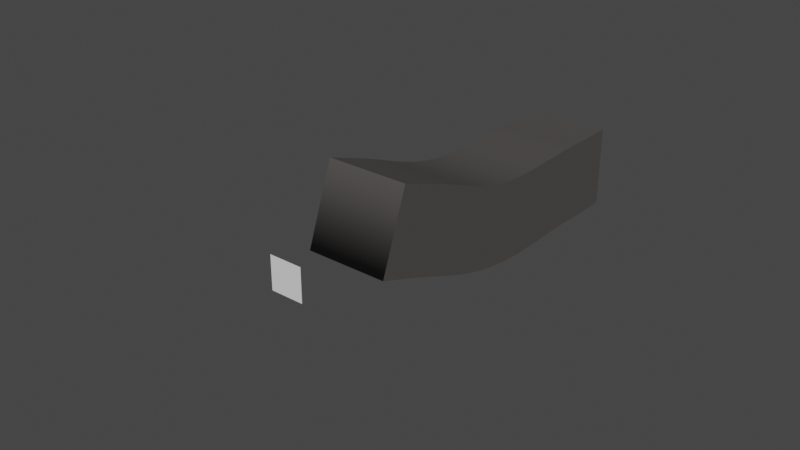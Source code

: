 # Source: jump.blend  (saved by Blender 2.90.8; exported with 4.5.12 LTS)
import bpy
from mathutils import Matrix  # noqa: F401  (used for matrix-valued properties, if any)

bpy.ops.wm.read_factory_settings(use_empty=True)
scene = bpy.context.scene
scene.name = 'Scene'

# ---- collections
col_archive = bpy.data.collections.new('archive'); scene.collection.children.link(col_archive)
col_start_and_end = bpy.data.collections.new('start and end'); scene.collection.children.link(col_start_and_end)

# ---- materials (node trees are filled in below, after node groups)
mat_yellow_paint = bpy.data.materials.new('yellow paint')
mat_yellow_paint.use_transparent_shadow = False
mat_road = bpy.data.materials.new('road')
mat_road.use_transparent_shadow = False

# ---- node groups
ng_auto_smooth = bpy.data.node_groups.new('Auto Smooth', 'GeometryNodeTree')
_s = ng_auto_smooth.interface.new_socket(name='Geometry', in_out='OUTPUT', socket_type='NodeSocketGeometry')
_s = ng_auto_smooth.interface.new_socket(name='Geometry', in_out='INPUT', socket_type='NodeSocketGeometry')
_s = ng_auto_smooth.interface.new_socket(name='Angle', in_out='INPUT', socket_type='NodeSocketFloat')
_s.subtype = 'ANGLE'
_s.min_value = 0.0
_s.max_value = 3.142
ng_auto_smooth.is_modifier = True
_N = ng_auto_smooth.nodes; _L = ng_auto_smooth.links
n0 = _N.new('NodeGroupOutput'); n0.name = 'Group Output'; n0.location = (480, -100)
n1 = _N.new('NodeGroupInput'); n1.name = 'Group Input'; n1.location = (-420, -300)
n2 = _N.new('NodeGroupInput'); n2.name = 'Group Input.001'; n2.location = (-60, -100)
n3 = _N.new('GeometryNodeSetShadeSmooth'); n3.name = 'Set Shade Smooth'; n3.location = (120, -100)
n3.domain = 'EDGE'
n4 = _N.new('GeometryNodeSetShadeSmooth'); n4.name = 'Set Shade Smooth.001'; n4.location = (300, -100)
n5 = _N.new('GeometryNodeInputMeshEdgeAngle'); n5.name = 'Edge Angle'; n5.location = (-420, -220)
n6 = _N.new('GeometryNodeInputEdgeSmooth'); n6.name = 'Is Edge Smooth'; n6.location = (-60, -160)
n7 = _N.new('GeometryNodeInputShadeSmooth'); n7.name = 'Is Face Smooth'; n7.location = (-240, -340)
n8 = _N.new('FunctionNodeBooleanMath'); n8.name = 'Boolean Math'; n8.location = (-60, -220)
n9 = _N.new('FunctionNodeCompare'); n9.name = 'Compare'; n9.location = (-240, -180)
n9.operation = 'LESS_EQUAL'
_L.new(n5.outputs[0], n9.inputs[0])
_L.new(n4.outputs[0], n0.inputs[0])
_L.new(n1.outputs[1], n9.inputs[1])
_L.new(n9.outputs[0], n8.inputs[0])
_L.new(n7.outputs[0], n8.inputs[1])
_L.new(n2.outputs[0], n3.inputs[0])
_L.new(n6.outputs[0], n3.inputs[1])
_L.new(n3.outputs[0], n4.inputs[0])
_L.new(n8.outputs[0], n3.inputs[2])
n0.is_active_output = True

# ---- material node trees
mat_yellow_paint.use_nodes = True; mat_yellow_paint.node_tree.nodes.clear()
_N = mat_yellow_paint.node_tree.nodes; _L = mat_yellow_paint.node_tree.links
n0 = _N.new('ShaderNodeBsdfPrincipled'); n0.name = 'Principled BSDF'; n0.location = (10, 300)
n0.distribution = 'GGX'
n0.subsurface_method = 'BURLEY'
n0.inputs[0].default_value = (0.8, 0.6576, 0.0, 1.0)
n0.inputs[3].default_value = 1.45
n0.inputs[27].default_value = (0.0, 0.0, 0.0, 1.0)
n0.inputs[28].default_value = 1.0
n1 = _N.new('ShaderNodeOutputMaterial'); n1.name = 'Material Output'; n1.location = (300, 300)
_L.new(n0.outputs[0], n1.inputs[0])
n1.is_active_output = True
mat_road.use_nodes = True; mat_road.node_tree.nodes.clear()
_N = mat_road.node_tree.nodes; _L = mat_road.node_tree.links
n0 = _N.new('ShaderNodeBsdfPrincipled'); n0.name = 'Principled BSDF'; n0.location = (10, 300)
n0.distribution = 'GGX'
n0.subsurface_method = 'BURLEY'
n0.inputs[0].default_value = (0.08001, 0.07511, 0.07156, 1.0)
n0.inputs[3].default_value = 1.45
n0.inputs[27].default_value = (0.0, 0.0, 0.0, 1.0)
n0.inputs[28].default_value = 1.0
n1 = _N.new('ShaderNodeOutputMaterial'); n1.name = 'Material Output'; n1.location = (300, 300)
_L.new(n0.outputs[0], n1.inputs[0])
n1.is_active_output = True

# ---- world
world_world = bpy.data.worlds.new('World'); scene.world = world_world
world_world.use_nodes = True; world_world.node_tree.nodes.clear()
_N = world_world.node_tree.nodes; _L = world_world.node_tree.links
n0 = _N.new('ShaderNodeOutputWorld'); n0.name = 'World Output'; n0.location = (300, 300)
n1 = _N.new('ShaderNodeBackground'); n1.name = 'Background'; n1.location = (10, 300)
n1.inputs[0].default_value = (0.05088, 0.05088, 0.05088, 1.0)
_L.new(n1.outputs[0], n0.inputs[0])
n0.is_active_output = True
world_world.color = (0.05088, 0.05088, 0.05088)
world_world.use_sun_shadow = False
world_world.sun_shadow_jitter_overblur = 0.0

# ---- meshes
me_plane_002 = bpy.data.meshes.new('Plane.002')
me_plane_002.from_pydata([(-1.0, -1.0, 0.0), (1.0, -1.0, 0.0), (-1.0, 1.0, 0.0), (1.0, 1.0, 0.0)], [], [(0, 1, 3, 2)])
_uv = me_plane_002.uv_layers.new(name='UVMap')
_uv.uv.foreach_set('vector', [0.0, 0.0, 1.0, 0.0, 1.0, 1.0, 0.0, 1.0])
me_plane_002.materials.append(mat_yellow_paint)
me_plane_002.use_remesh_fix_poles = True
me_plane_002.use_remesh_preserve_attributes = False
me_plane_002.use_mirror_vertex_groups = False
me_plane_002.update()
me_plane = bpy.data.meshes.new('Plane')
me_plane.from_pydata([(-1.0, -1.0, 0.0), (1.0, -1.0, 0.0), (-1.0, 1.0, 0.0), (1.0, 1.0, 0.0)], [], [(0, 1, 3, 2)])
_uv = me_plane.uv_layers.new(name='UVMap')
_uv.uv.foreach_set('vector', [0.0, 0.0, 1.0, 0.0, 1.0, 1.0, 0.0, 1.0])
me_plane.use_remesh_fix_poles = True
me_plane.use_remesh_preserve_attributes = False
me_plane.use_mirror_vertex_groups = False
me_plane.update()
me_cube_001 = bpy.data.meshes.new('Cube.001')
me_cube_001.from_pydata([(-1.056, -0.6173, 0.378), (-1.056, -0.5196, 2.257), (-1.056, 0.5714, -1.0), (-1.056, 0.5714, 1.0), (1.056, -0.6173, 0.378), (1.056, -0.5196, 2.257), (1.056, 0.5714, -1.0), (1.056, 0.5714, 1.0), (-1.056, 0.5368, -1.0), (-1.056, 0.5022, -1.0), (-1.056, 0.4675, -1.0), (-1.056, 0.4329, -1.0), (-1.056, 0.3983, -0.9974), (-1.056, 0.3636, -0.9873), (-1.056, 0.3281, -0.9818), (-1.056, 0.2916, -0.9839), (-1.056, 0.2542, -0.9906), (-1.056, 0.2159, -0.9993), (-1.056, 0.177, -1.007), (-1.056, 0.1376, -1.012), (-1.056, 0.09782, -1.012), (-1.056, 0.05784, -1.005), (-1.056, 0.01784, -0.9886), (-1.056, -0.022, -0.9629), (-1.056, -0.06151, -0.9269), (-1.056, -0.1005, -0.8803), (-1.056, -0.139, -0.8232), (-1.056, -0.1767, -0.7562), (-1.056, -0.2137, -0.6802), (-1.056, -0.25, -0.5965), (-1.056, -0.2854, -0.5066), (-1.056, -0.3202, -0.4124), (-1.056, -0.3544, -0.316), (-1.056, -0.388, -0.2197), (-1.056, -0.4213, -0.126), (-1.056, -0.4544, -0.03765), (-1.056, -0.4872, 0.04634), (-1.056, -0.5197, 0.1293), (-1.056, -0.5522, 0.2122), (-1.056, -0.5848, 0.2951), (-1.056, -0.4871, 2.174), (-1.056, -0.4545, 2.092), (-1.056, -0.422, 2.009), (-1.056, -0.3894, 1.926), (-1.056, -0.3572, 1.843), (-1.056, -0.3255, 1.758), (-1.056, -0.2944, 1.67), (-1.056, -0.2638, 1.581), (-1.056, -0.2333, 1.493), (-1.056, -0.2029, 1.408), (-1.056, -0.1723, 1.328), (-1.056, -0.1415, 1.255), (-1.056, -0.1103, 1.189), (-1.056, -0.07863, 1.132), (-1.056, -0.0465, 1.084), (-1.056, -0.01389, 1.045), (-1.056, 0.01919, 1.016), (-1.056, 0.0527, 0.9965), (-1.056, 0.08658, 0.9853), (-1.056, 0.1208, 0.9816), (-1.056, 0.1552, 0.984), (-1.056, 0.1899, 0.9907), (-1.056, 0.2246, 0.9948), (-1.056, 0.2593, 1.0), (-1.056, 0.2941, 1.006), (-1.056, 0.3289, 1.011), (-1.056, 0.3636, 1.01), (-1.056, 0.3983, 1.003), (-1.056, 0.4329, 1.0), (-1.056, 0.4675, 1.0), (-1.056, 0.5022, 1.0), (-1.056, 0.5368, 1.0), (1.056, -0.5848, 0.2951), (1.056, -0.5522, 0.2122), (1.056, -0.5197, 0.1293), (1.056, -0.4872, 0.04634), (1.056, -0.4544, -0.03765), (1.056, -0.4213, -0.126), (1.056, -0.388, -0.2197), (1.056, -0.3544, -0.316), (1.056, -0.3202, -0.4124), (1.056, -0.2854, -0.5066), (1.056, -0.25, -0.5965), (1.056, -0.2137, -0.6802), (1.056, -0.1767, -0.7562), (1.056, -0.139, -0.8232), (1.056, -0.1005, -0.8803), (1.056, -0.06151, -0.9269), (1.056, -0.022, -0.9629), (1.056, 0.01784, -0.9886), (1.056, 0.05784, -1.005), (1.056, 0.09782, -1.012), (1.056, 0.1376, -1.012), (1.056, 0.177, -1.007), (1.056, 0.2159, -0.9993), (1.056, 0.2542, -0.9906), (1.056, 0.2916, -0.9839), (1.056, 0.3281, -0.9818), (1.056, 0.3636, -0.9873), (1.056, 0.3983, -0.9974), (1.056, 0.4329, -1.0), (1.056, 0.4675, -1.0), (1.056, 0.5022, -1.0), (1.056, 0.5368, -1.0), (1.056, 0.5368, 1.0), (1.056, 0.5022, 1.0), (1.056, 0.4675, 1.0), (1.056, 0.4329, 1.0), (1.056, 0.3983, 1.003), (1.056, 0.3636, 1.01), (1.056, 0.3289, 1.011), (1.056, 0.2941, 1.006), (1.056, 0.2593, 1.0), (1.056, 0.2246, 0.9948), (1.056, 0.1899, 0.9907), (1.056, 0.1552, 0.984), (1.056, 0.1208, 0.9816), (1.056, 0.08658, 0.9853), (1.056, 0.0527, 0.9965), (1.056, 0.01919, 1.016), (1.056, -0.01389, 1.045), (1.056, -0.0465, 1.084), (1.056, -0.07863, 1.132), (1.056, -0.1103, 1.189), (1.056, -0.1415, 1.255), (1.056, -0.1723, 1.328), (1.056, -0.2029, 1.408), (1.056, -0.2333, 1.493), (1.056, -0.2638, 1.581), (1.056, -0.2944, 1.67), (1.056, -0.3255, 1.758), (1.056, -0.3572, 1.843), (1.056, -0.3894, 1.926), (1.056, -0.422, 2.009), (1.056, -0.4545, 2.092), (1.056, -0.4871, 2.174)], [], [(8, 71, 3, 2), (2, 3, 7, 6), (72, 135, 5, 4), (4, 5, 1, 0), (39, 72, 4, 0), (135, 40, 1, 5), (7, 3, 71, 104), (104, 71, 70, 105), (105, 70, 69, 106), (106, 69, 68, 107), (107, 68, 67, 108), (108, 67, 66, 109), (109, 66, 65, 110), (110, 65, 64, 111), (111, 64, 63, 112), (112, 63, 62, 113), (113, 62, 61, 114), (114, 61, 60, 115), (115, 60, 59, 116), (116, 59, 58, 117), (117, 58, 57, 118), (118, 57, 56, 119), (119, 56, 55, 120), (120, 55, 54, 121), (121, 54, 53, 122), (122, 53, 52, 123), (123, 52, 51, 124), (124, 51, 50, 125), (125, 50, 49, 126), (126, 49, 48, 127), (127, 48, 47, 128), (128, 47, 46, 129), (129, 46, 45, 130), (130, 45, 44, 131), (131, 44, 43, 132), (132, 43, 42, 133), (133, 42, 41, 134), (134, 41, 40, 135), (2, 6, 103, 8), (8, 103, 102, 9), (9, 102, 101, 10), (10, 101, 100, 11), (11, 100, 99, 12), (12, 99, 98, 13), (13, 98, 97, 14), (14, 97, 96, 15), (15, 96, 95, 16), (16, 95, 94, 17), (17, 94, 93, 18), (18, 93, 92, 19), (19, 92, 91, 20), (20, 91, 90, 21), (21, 90, 89, 22), (22, 89, 88, 23), (23, 88, 87, 24), (24, 87, 86, 25), (25, 86, 85, 26), (26, 85, 84, 27), (27, 84, 83, 28), (28, 83, 82, 29), (29, 82, 81, 30), (30, 81, 80, 31), (31, 80, 79, 32), (32, 79, 78, 33), (33, 78, 77, 34), (34, 77, 76, 35), (35, 76, 75, 36), (36, 75, 74, 37), (37, 74, 73, 38), (38, 73, 72, 39), (6, 7, 104, 103), (103, 104, 105, 102), (102, 105, 106, 101), (101, 106, 107, 100), (100, 107, 108, 99), (99, 108, 109, 98), (98, 109, 110, 97), (97, 110, 111, 96), (96, 111, 112, 95), (95, 112, 113, 94), (94, 113, 114, 93), (93, 114, 115, 92), (92, 115, 116, 91), (91, 116, 117, 90), (90, 117, 118, 89), (89, 118, 119, 88), (88, 119, 120, 87), (87, 120, 121, 86), (86, 121, 122, 85), (85, 122, 123, 84), (84, 123, 124, 83), (83, 124, 125, 82), (82, 125, 126, 81), (81, 126, 127, 80), (80, 127, 128, 79), (79, 128, 129, 78), (78, 129, 130, 77), (77, 130, 131, 76), (76, 131, 132, 75), (75, 132, 133, 74), (74, 133, 134, 73), (73, 134, 135, 72), (0, 1, 40, 39), (39, 40, 41, 38), (38, 41, 42, 37), (37, 42, 43, 36), (36, 43, 44, 35), (35, 44, 45, 34), (34, 45, 46, 33), (33, 46, 47, 32), (32, 47, 48, 31), (31, 48, 49, 30), (30, 49, 50, 29), (29, 50, 51, 28), (28, 51, 52, 27), (27, 52, 53, 26), (26, 53, 54, 25), (25, 54, 55, 24), (24, 55, 56, 23), (23, 56, 57, 22), (22, 57, 58, 21), (21, 58, 59, 20), (20, 59, 60, 19), (19, 60, 61, 18), (18, 61, 62, 17), (17, 62, 63, 16), (16, 63, 64, 15), (15, 64, 65, 14), (14, 65, 66, 13), (13, 66, 67, 12), (12, 67, 68, 11), (11, 68, 69, 10), (10, 69, 70, 9), (9, 70, 71, 8)])
me_cube_001.polygons.foreach_set('use_smooth', [True] * 134)
_uv = me_cube_001.uv_layers.new(name='UVMap')
_uv.uv.foreach_set('vector', [0.375, 0.2424, 0.625, 0.2424, 0.625, 0.25, 0.375, 0.25, 0.375, 0.25, 0.625, 0.25, 0.625, 0.5, 0.375, 0.5, 0.375, 0.7424, 0.625, 0.7424, 0.625, 0.75, 0.375, 0.75, 0.375, 0.75, 0.625, 0.75, 0.625, 1.0, 0.375, 1.0, 0.125, 0.7424, 0.375, 0.7424, 0.375, 0.75, 0.125, 0.75, 0.625, 0.7424, 0.875, 0.7424, 0.875, 0.75, 0.625, 0.75, 0.625, 0.5, 0.875, 0.5, 0.875, 0.5076, 0.625, 0.5076, 0.625, 0.5076, 0.875, 0.5076, 0.875, 0.5152, 0.625, 0.5152, 0.625, 0.5152, 0.875, 0.5152, 0.875, 0.5227, 0.625, 0.5227, 0.625, 0.5227, 0.875, 0.5227, 0.875, 0.5303, 0.625, 0.5303, 0.625, 0.5303, 0.875, 0.5303, 0.875, 0.5379, 0.625, 0.5379, 0.625, 0.5379, 0.875, 0.5379, 0.875, 0.5455, 0.625, 0.5455, 0.625, 0.5455, 0.875, 0.5455, 0.875, 0.553, 0.625, 0.553, 0.625, 0.553, 0.875, 0.553, 0.875, 0.5606, 0.625, 0.5606, 0.625, 0.5606, 0.875, 0.5606, 0.875, 0.5682, 0.625, 0.5682, 0.625, 0.5682, 0.875, 0.5682, 0.875, 0.5758, 0.625, 0.5758, 0.625, 0.5758, 0.875, 0.5758, 0.875, 0.5833, 0.625, 0.5833, 0.625, 0.5833, 0.875, 0.5833, 0.875, 0.5909, 0.625, 0.5909, 0.625, 0.5909, 0.875, 0.5909, 0.875, 0.5985, 0.625, 0.5985, 0.625, 0.5985, 0.875, 0.5985, 0.875, 0.6061, 0.625, 0.6061, 0.625, 0.6061, 0.875, 0.6061, 0.875, 0.6136, 0.625, 0.6136, 0.625, 0.6136, 0.875, 0.6136, 0.875, 0.6212, 0.625, 0.6212, 0.625, 0.6212, 0.875, 0.6212, 0.875, 0.6288, 0.625, 0.6288, 0.625, 0.6288, 0.875, 0.6288, 0.875, 0.6364, 0.625, 0.6364, 0.625, 0.6364, 0.875, 0.6364, 0.875, 0.6439, 0.625, 0.6439, 0.625, 0.6439, 0.875, 0.6439, 0.875, 0.6515, 0.625, 0.6515, 0.625, 0.6515, 0.875, 0.6515, 0.875, 0.6591, 0.625, 0.6591, 0.625, 0.6591, 0.875, 0.6591, 0.875, 0.6667, 0.625, 0.6667, 0.625, 0.6667, 0.875, 0.6667, 0.875, 0.6742, 0.625, 0.6742, 0.625, 0.6742, 0.875, 0.6742, 0.875, 0.6818, 0.625, 0.6818, 0.625, 0.6818, 0.875, 0.6818, 0.875, 0.6894, 0.625, 0.6894, 0.625, 0.6894, 0.875, 0.6894, 0.875, 0.697, 0.625, 0.697, 0.625, 0.697, 0.875, 0.697, 0.875, 0.7045, 0.625, 0.7045, 0.625, 0.7045, 0.875, 0.7045, 0.875, 0.7121, 0.625, 0.7121, 0.625, 0.7121, 0.875, 0.7121, 0.875, 0.7197, 0.625, 0.7197, 0.625, 0.7197, 0.875, 0.7197, 0.875, 0.7273, 0.625, 0.7273, 0.625, 0.7273, 0.875, 0.7273, 0.875, 0.7348, 0.625, 0.7348, 0.625, 0.7348, 0.875, 0.7348, 0.875, 0.7424, 0.625, 0.7424, 0.125, 0.5, 0.375, 0.5, 0.375, 0.5076, 0.125, 0.5076, 0.125, 0.5076, 0.375, 0.5076, 0.375, 0.5152, 0.125, 0.5152, 0.125, 0.5152, 0.375, 0.5152, 0.375, 0.5227, 0.125, 0.5227, 0.125, 0.5227, 0.375, 0.5227, 0.375, 0.5303, 0.125, 0.5303, 0.125, 0.5303, 0.375, 0.5303, 0.375, 0.5379, 0.125, 0.5379, 0.125, 0.5379, 0.375, 0.5379, 0.375, 0.5455, 0.125, 0.5455, 0.125, 0.5455, 0.375, 0.5455, 0.375, 0.553, 0.125, 0.553, 0.125, 0.553, 0.375, 0.553, 0.375, 0.5606, 0.125, 0.5606, 0.125, 0.5606, 0.375, 0.5606, 0.375, 0.5682, 0.125, 0.5682, 0.125, 0.5682, 0.375, 0.5682, 0.375, 0.5758, 0.125, 0.5758, 0.125, 0.5758, 0.375, 0.5758, 0.375, 0.5833, 0.125, 0.5833, 0.125, 0.5833, 0.375, 0.5833, 0.375, 0.5909, 0.125, 0.5909, 0.125, 0.5909, 0.375, 0.5909, 0.375, 0.5985, 0.125, 0.5985, 0.125, 0.5985, 0.375, 0.5985, 0.375, 0.6061, 0.125, 0.6061, 0.125, 0.6061, 0.375, 0.6061, 0.375, 0.6136, 0.125, 0.6136, 0.125, 0.6136, 0.375, 0.6136, 0.375, 0.6212, 0.125, 0.6212, 0.125, 0.6212, 0.375, 0.6212, 0.375, 0.6288, 0.125, 0.6288, 0.125, 0.6288, 0.375, 0.6288, 0.375, 0.6364, 0.125, 0.6364, 0.125, 0.6364, 0.375, 0.6364, 0.375, 0.6439, 0.125, 0.6439, 0.125, 0.6439, 0.375, 0.6439, 0.375, 0.6515, 0.125, 0.6515, 0.125, 0.6515, 0.375, 0.6515, 0.375, 0.6591, 0.125, 0.6591, 0.125, 0.6591, 0.375, 0.6591, 0.375, 0.6667, 0.125, 0.6667, 0.125, 0.6667, 0.375, 0.6667, 0.375, 0.6742, 0.125, 0.6742, 0.125, 0.6742, 0.375, 0.6742, 0.375, 0.6818, 0.125, 0.6818, 0.125, 0.6818, 0.375, 0.6818, 0.375, 0.6894, 0.125, 0.6894, 0.125, 0.6894, 0.375, 0.6894, 0.375, 0.697, 0.125, 0.697, 0.125, 0.697, 0.375, 0.697, 0.375, 0.7045, 0.125, 0.7045, 0.125, 0.7045, 0.375, 0.7045, 0.375, 0.7121, 0.125, 0.7121, 0.125, 0.7121, 0.375, 0.7121, 0.375, 0.7197, 0.125, 0.7197, 0.125, 0.7197, 0.375, 0.7197, 0.375, 0.7273, 0.125, 0.7273, 0.125, 0.7273, 0.375, 0.7273, 0.375, 0.7348, 0.125, 0.7348, 0.125, 0.7348, 0.375, 0.7348, 0.375, 0.7424, 0.125, 0.7424, 0.375, 0.5, 0.625, 0.5, 0.625, 0.5076, 0.375, 0.5076, 0.375, 0.5076, 0.625, 0.5076, 0.625, 0.5152, 0.375, 0.5152, 0.375, 0.5152, 0.625, 0.5152, 0.625, 0.5227, 0.375, 0.5227, 0.375, 0.5227, 0.625, 0.5227, 0.625, 0.5303, 0.375, 0.5303, 0.375, 0.5303, 0.625, 0.5303, 0.625, 0.5379, 0.375, 0.5379, 0.375, 0.5379, 0.625, 0.5379, 0.625, 0.5455, 0.375, 0.5455, 0.375, 0.5455, 0.625, 0.5455, 0.625, 0.553, 0.375, 0.553, 0.375, 0.553, 0.625, 0.553, 0.625, 0.5606, 0.375, 0.5606, 0.375, 0.5606, 0.625, 0.5606, 0.625, 0.5682, 0.375, 0.5682, 0.375, 0.5682, 0.625, 0.5682, 0.625, 0.5758, 0.375, 0.5758, 0.375, 0.5758, 0.625, 0.5758, 0.625, 0.5833, 0.375, 0.5833, 0.375, 0.5833, 0.625, 0.5833, 0.625, 0.5909, 0.375, 0.5909, 0.375, 0.5909, 0.625, 0.5909, 0.625, 0.5985, 0.375, 0.5985, 0.375, 0.5985, 0.625, 0.5985, 0.625, 0.6061, 0.375, 0.6061, 0.375, 0.6061, 0.625, 0.6061, 0.625, 0.6136, 0.375, 0.6136, 0.375, 0.6136, 0.625, 0.6136, 0.625, 0.6212, 0.375, 0.6212, 0.375, 0.6212, 0.625, 0.6212, 0.625, 0.6288, 0.375, 0.6288, 0.375, 0.6288, 0.625, 0.6288, 0.625, 0.6364, 0.375, 0.6364, 0.375, 0.6364, 0.625, 0.6364, 0.625, 0.6439, 0.375, 0.6439, 0.375, 0.6439, 0.625, 0.6439, 0.625, 0.6515, 0.375, 0.6515, 0.375, 0.6515, 0.625, 0.6515, 0.625, 0.6591, 0.375, 0.6591, 0.375, 0.6591, 0.625, 0.6591, 0.625, 0.6667, 0.375, 0.6667, 0.375, 0.6667, 0.625, 0.6667, 0.625, 0.6742, 0.375, 0.6742, 0.375, 0.6742, 0.625, 0.6742, 0.625, 0.6818, 0.375, 0.6818, 0.375, 0.6818, 0.625, 0.6818, 0.625, 0.6894, 0.375, 0.6894, 0.375, 0.6894, 0.625, 0.6894, 0.625, 0.697, 0.375, 0.697, 0.375, 0.697, 0.625, 0.697, 0.625, 0.7045, 0.375, 0.7045, 0.375, 0.7045, 0.625, 0.7045, 0.625, 0.7121, 0.375, 0.7121, 0.375, 0.7121, 0.625, 0.7121, 0.625, 0.7197, 0.375, 0.7197, 0.375, 0.7197, 0.625, 0.7197, 0.625, 0.7273, 0.375, 0.7273, 0.375, 0.7273, 0.625, 0.7273, 0.625, 0.7348, 0.375, 0.7348, 0.375, 0.7348, 0.625, 0.7348, 0.625, 0.7424, 0.375, 0.7424, 0.375, 0.0, 0.625, 0.0, 0.625, 0.007576, 0.375, 0.007576, 0.375, 0.007576, 0.625, 0.007576, 0.625, 0.01515, 0.375, 0.01515, 0.375, 0.01515, 0.625, 0.01515, 0.625, 0.02273, 0.375, 0.02273, 0.375, 0.02273, 0.625, 0.02273, 0.625, 0.0303, 0.375, 0.0303, 0.375, 0.0303, 0.625, 0.0303, 0.625, 0.03788, 0.375, 0.03788, 0.375, 0.03788, 0.625, 0.03788, 0.625, 0.04545, 0.375, 0.04545, 0.375, 0.04545, 0.625, 0.04545, 0.625, 0.05303, 0.375, 0.05303, 0.375, 0.05303, 0.625, 0.05303, 0.625, 0.06061, 0.375, 0.06061, 0.375, 0.06061, 0.625, 0.06061, 0.625, 0.06818, 0.375, 0.06818, 0.375, 0.06818, 0.625, 0.06818, 0.625, 0.07576, 0.375, 0.07576, 0.375, 0.07576, 0.625, 0.07576, 0.625, 0.08333, 0.375, 0.08333, 0.375, 0.08333, 0.625, 0.08333, 0.625, 0.09091, 0.375, 0.09091, 0.375, 0.09091, 0.625, 0.09091, 0.625, 0.09848, 0.375, 0.09848, 0.375, 0.09848, 0.625, 0.09848, 0.625, 0.1061, 0.375, 0.1061, 0.375, 0.1061, 0.625, 0.1061, 0.625, 0.1136, 0.375, 0.1136, 0.375, 0.1136, 0.625, 0.1136, 0.625, 0.1212, 0.375, 0.1212, 0.375, 0.1212, 0.625, 0.1212, 0.625, 0.1288, 0.375, 0.1288, 0.375, 0.1288, 0.625, 0.1288, 0.625, 0.1364, 0.375, 0.1364, 0.375, 0.1364, 0.625, 0.1364, 0.625, 0.1439, 0.375, 0.1439, 0.375, 0.1439, 0.625, 0.1439, 0.625, 0.1515, 0.375, 0.1515, 0.375, 0.1515, 0.625, 0.1515, 0.625, 0.1591, 0.375, 0.1591, 0.375, 0.1591, 0.625, 0.1591, 0.625, 0.1667, 0.375, 0.1667, 0.375, 0.1667, 0.625, 0.1667, 0.625, 0.1742, 0.375, 0.1742, 0.375, 0.1742, 0.625, 0.1742, 0.625, 0.1818, 0.375, 0.1818, 0.375, 0.1818, 0.625, 0.1818, 0.625, 0.1894, 0.375, 0.1894, 0.375, 0.1894, 0.625, 0.1894, 0.625, 0.197, 0.375, 0.197, 0.375, 0.197, 0.625, 0.197, 0.625, 0.2045, 0.375, 0.2045, 0.375, 0.2045, 0.625, 0.2045, 0.625, 0.2121, 0.375, 0.2121, 0.375, 0.2121, 0.625, 0.2121, 0.625, 0.2197, 0.375, 0.2197, 0.375, 0.2197, 0.625, 0.2197, 0.625, 0.2273, 0.375, 0.2273, 0.375, 0.2273, 0.625, 0.2273, 0.625, 0.2348, 0.375, 0.2348, 0.375, 0.2348, 0.625, 0.2348, 0.625, 0.2424, 0.375, 0.2424])
me_cube_001.materials.append(mat_road)
me_cube_001.use_remesh_fix_poles = True
me_cube_001.use_remesh_preserve_attributes = False
me_cube_001.use_mirror_vertex_groups = False
me_cube_001.update()
me_cube_002 = bpy.data.meshes.new('Cube.002')
me_cube_002.from_pydata([], [], [])
_uv = me_cube_002.uv_layers.new(name='UVMap')
_uv.uv.foreach_set('vector', [])
me_cube_002.materials.append(mat_road)
me_cube_002.use_remesh_fix_poles = True
me_cube_002.use_remesh_preserve_attributes = False
me_cube_002.use_mirror_vertex_groups = False
me_cube_002.update()
me_plane_003 = bpy.data.meshes.new('Plane.003')
me_plane_003.from_pydata([(-1.0, -1.0, 0.0), (1.0, -1.0, 0.0), (-1.0, 1.0, 0.0), (1.0, 1.0, 0.0)], [], [(0, 1, 3, 2)])
_uv = me_plane_003.uv_layers.new(name='UVMap')
_uv.uv.foreach_set('vector', [0.0, 0.0, 1.0, 0.0, 1.0, 1.0, 0.0, 1.0])
me_plane_003.use_remesh_fix_poles = True
me_plane_003.use_remesh_preserve_attributes = False
me_plane_003.use_mirror_vertex_groups = False
me_plane_003.update()

# ---- objects
ob_paint = bpy.data.objects.new('paint', me_plane_002)
ob_zstart = bpy.data.objects.new('zstart', me_plane)
ob_road_001 = bpy.data.objects.new('road.001', me_cube_001)
ob_road_002 = bpy.data.objects.new('road.002', me_cube_002)
ob_zend = bpy.data.objects.new('zend', me_plane_003)

# ---- transforms, parenting, visibility, modifiers, constraints
ob_paint.location = (0.0, -2.192, 2.51)
ob_paint.scale = (0.2, 1.25, 1.0)
ob_paint.lineart.crease_threshold = 0.0
_m = ob_paint.modifiers.new('Array', 'ARRAY')
_m.count = 7
_m.constant_offset_displace = (0.0, 0.0, 0.0)
_m.relative_offset_displace = (0.0, -2.0, 0.0)
ob_zstart.location = (0.0, 0.03064, 0.0)
ob_zstart.rotation_euler = (-1.571, 1.474e-14, 6.283)
ob_zstart.lineart.crease_threshold = 0.0
ob_road_001.location = (7.451e-08, -10.0, 0.0)
ob_road_001.scale = (2.367, 17.5, 2.5)
ob_road_001.lineart.crease_threshold = 0.0
_m = ob_road_001.modifiers.new('Auto Smooth', 'NODES')
_m.node_group = ng_auto_smooth
_gi = [s.identifier for s in ng_auto_smooth.interface.items_tree if s.item_type == 'SOCKET' and s.in_out == 'INPUT']
_m[_gi[1]] = 0.5236  # Angle
ob_road_002.location = (7.451e-08, -34.0, 0.0)
ob_road_002.rotation_euler = (-3.142, -3.142, -1.51e-07)
ob_road_002.scale = (2.367, 17.5, 2.5)
ob_road_002.lineart.crease_threshold = 0.0
ob_zend.location = (0.0, -24.97, 2.0)
ob_zend.rotation_euler = (-1.571, 1.474e-14, 3.142)
ob_zend.lineart.crease_threshold = 0.0

# ---- collection membership
col_archive.objects.link(ob_paint)
col_start_and_end.objects.link(ob_zstart)
col_start_and_end.objects.link(ob_road_001)
col_start_and_end.objects.link(ob_road_002)
col_start_and_end.objects.link(ob_zend)
def _layer_coll(name, lc=None):
    lc = lc or bpy.context.view_layer.layer_collection
    for c in lc.children:
        if c.name == name: return c
        r = _layer_coll(name, c)
        if r: return r
_layer_coll('archive').exclude = True

# ---- scene / render settings (as saved in the file)
scene.frame_start = 1; scene.frame_end = 250; scene.frame_set(2)
scene.render.engine = 'BLENDER_EEVEE_NEXT'
scene.cycles.use_denoising = False
scene.cycles.samples = 128
scene.cycles.sampling_pattern = 'TABULATED_SOBOL'
scene.cycles.use_adaptive_sampling = False
scene.cycles.use_light_tree = False
scene.view_settings.view_transform = 'Filmic'
bpy.context.view_layer.update()

# ---- added for rendering (the .blend has no active camera and no usable light): camera, sun
cam_auto = bpy.data.cameras.new('AutoCamera')
cam_auto.lens = 50.0
cam_auto.sensor_width = 36.0
cam_auto.clip_end = 1000.0
ob_auto_camera = bpy.data.objects.new('AutoCamera', cam_auto)
scene.collection.objects.link(ob_auto_camera)
ob_auto_camera.location = (33.5745, -56.7894, 28.416)
ob_auto_camera.rotation_euler = (1.09748, -7.21219e-08, 0.694738)
scene.camera = ob_auto_camera
light_auto_sun = bpy.data.lights.new('AutoSun', 'SUN')
light_auto_sun.energy = 3.0
light_auto_sun.angle = 0.0523599
ob_auto_sun = bpy.data.objects.new('AutoSun', light_auto_sun)
scene.collection.objects.link(ob_auto_sun)
ob_auto_sun.rotation_euler = (0.872665, 0.174533, 0.523599)
bpy.context.view_layer.update()
